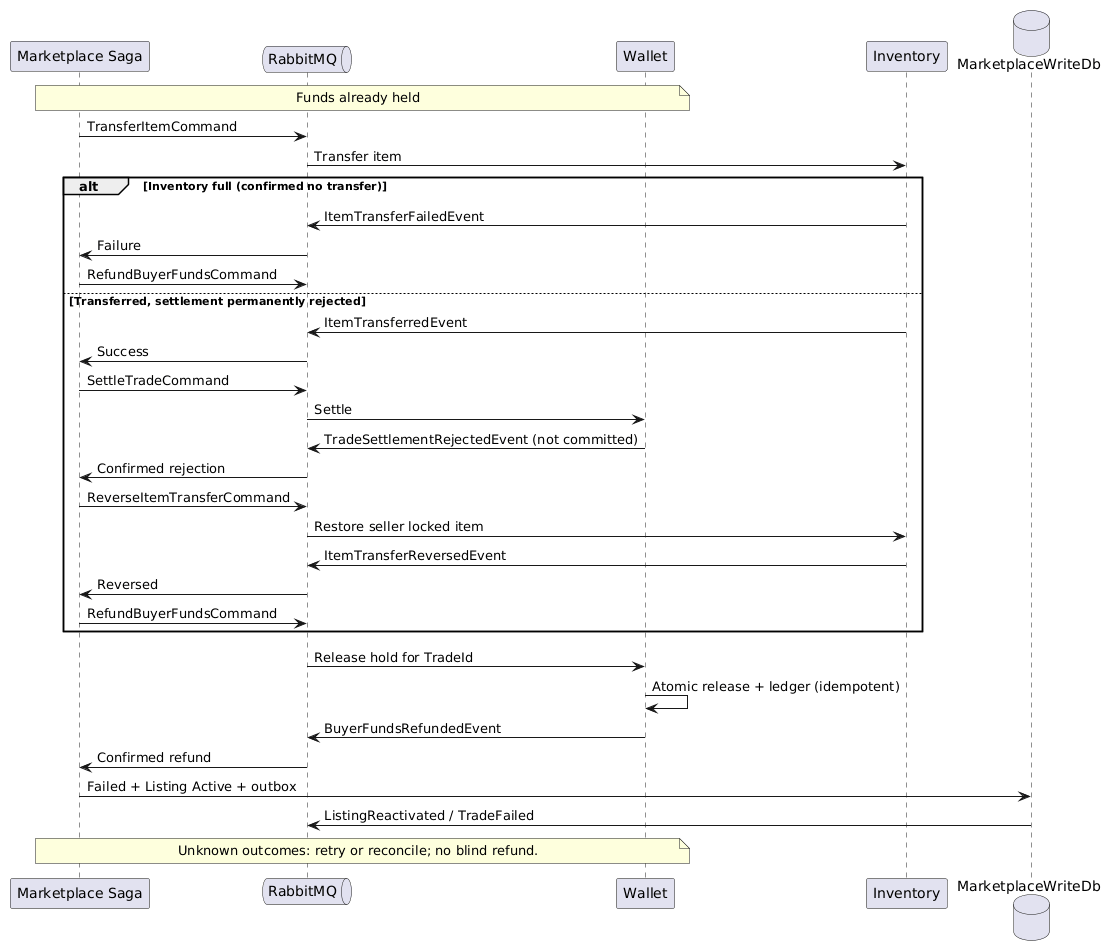

The diagram above was rendered by PlantUML. Its source (embedded in the PNG):
@startuml
skinparam shadowing false
skinparam defaultFontName SansSerif
participant "Marketplace Saga" as S
queue RabbitMQ as MQ
participant Wallet as W
participant Inventory as I
database MarketplaceWriteDb as DB
note over S,W : Funds already held
S -> MQ : TransferItemCommand
MQ -> I : Transfer item
alt Inventory full (confirmed no transfer)
 I -> MQ : ItemTransferFailedEvent
 MQ -> S : Failure
 S -> MQ : RefundBuyerFundsCommand
else Transferred, settlement permanently rejected
 I -> MQ : ItemTransferredEvent
 MQ -> S : Success
 S -> MQ : SettleTradeCommand
 MQ -> W : Settle
 W -> MQ : TradeSettlementRejectedEvent (not committed)
 MQ -> S : Confirmed rejection
 S -> MQ : ReverseItemTransferCommand
 MQ -> I : Restore seller locked item
 I -> MQ : ItemTransferReversedEvent
 MQ -> S : Reversed
 S -> MQ : RefundBuyerFundsCommand
end
MQ -> W : Release hold for TradeId
W -> W : Atomic release + ledger (idempotent)
W -> MQ : BuyerFundsRefundedEvent
MQ -> S : Confirmed refund
S -> DB : Failed + Listing Active + outbox
DB -> MQ : ListingReactivated / TradeFailed
note over S,W : Unknown outcomes: retry or reconcile; no blind refund.
@enduml